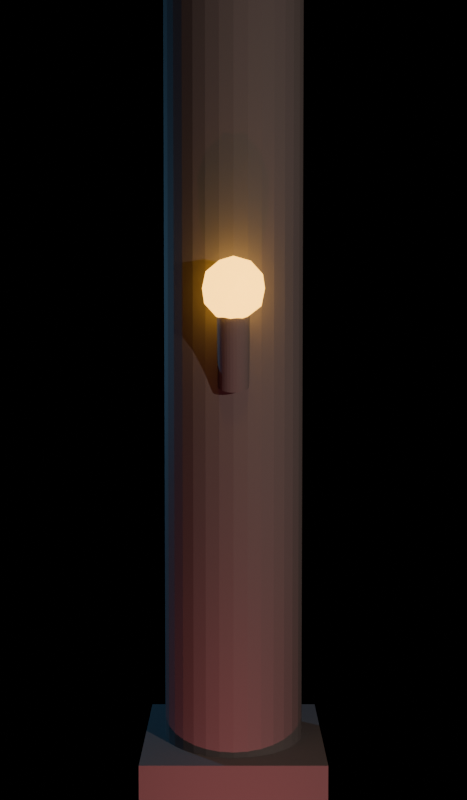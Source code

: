 # Source: spire_corridor_pillar.blend  (saved by Blender 5.2.44; exported with 4.5.12 LTS)
import bpy
from mathutils import Matrix  # noqa: F401  (used for matrix-valued properties, if any)

bpy.ops.wm.read_factory_settings(use_empty=True)
scene = bpy.context.scene
scene.name = 'Scene'

# ---- materials (node trees are filled in below, after node groups)
mat_pillarstone = bpy.data.materials.new('PillarStone')
mat_torchflame = bpy.data.materials.new('TorchFlame')

# ---- material node trees
mat_pillarstone.use_nodes = True; mat_pillarstone.node_tree.nodes.clear()
_N = mat_pillarstone.node_tree.nodes; _L = mat_pillarstone.node_tree.links
n0 = _N.new('ShaderNodeBsdfPrincipled'); n0.name = 'Principled BSDF'; n0.location = (-200, 100)
n0.inputs[0].default_value = (0.26, 0.24, 0.28, 1.0)
n0.inputs[1].default_value = 0.1
n0.inputs[2].default_value = 0.8
n0.inputs[10].default_value = 0.005
n1 = _N.new('ShaderNodeOutputMaterial'); n1.name = 'Material Output'; n1.location = (200, 100)
_L.new(n0.outputs[0], n1.inputs[0])
n1.is_active_output = True
mat_torchflame.use_nodes = True; mat_torchflame.node_tree.nodes.clear()
_N = mat_torchflame.node_tree.nodes; _L = mat_torchflame.node_tree.links
n0 = _N.new('ShaderNodeBsdfPrincipled'); n0.name = 'Principled BSDF'; n0.location = (-200, 100)
n0.inputs[0].default_value = (1.0, 0.5, 0.05, 1.0)
n0.inputs[1].default_value = 0.1
n0.inputs[2].default_value = 0.7
n0.inputs[10].default_value = 0.005
n0.inputs[27].default_value = (1.0, 0.5, 0.05, 1.0)
n0.inputs[28].default_value = 5.0
n1 = _N.new('ShaderNodeOutputMaterial'); n1.name = 'Material Output'; n1.location = (200, 100)
_L.new(n0.outputs[0], n1.inputs[0])
n1.is_active_output = True

# ---- cameras
cam_camera = bpy.data.cameras.new('Camera')

# ---- lights
light_point = bpy.data.lights.new('Point', 'POINT')
light_point.color = (1.0, 0.8, 0.6)
light_point.energy = 110.0
light_point_001 = bpy.data.lights.new('Point.001', 'POINT')
light_point_001.color = (0.25, 0.65, 1.0)
light_point_001.energy = 110.0
light_point_002 = bpy.data.lights.new('Point.002', 'POINT')
light_point_002.color = (0.7, 0.15, 0.15)
light_point_002.energy = 40.0

# ---- meshes
me_cube = bpy.data.meshes.new('Cube')
me_cube.from_pydata([(-0.3, -0.3, -0.3), (-0.3, -0.3, 0.3), (-0.3, 0.3, -0.3), (-0.3, 0.3, 0.3), (0.3, -0.3, -0.3), (0.3, -0.3, 0.3), (0.3, 0.3, -0.3), (0.3, 0.3, 0.3)], [], [(0, 1, 3, 2), (2, 3, 7, 6), (6, 7, 5, 4), (4, 5, 1, 0), (2, 6, 4, 0), (7, 3, 1, 5)])
_uv = me_cube.uv_layers.new(name='UVMap')
_uv.uv.foreach_set('vector', [0.375, 0.0, 0.625, 0.0, 0.625, 0.25, 0.375, 0.25, 0.375, 0.25, 0.625, 0.25, 0.625, 0.5, 0.375, 0.5, 0.375, 0.5, 0.625, 0.5, 0.625, 0.75, 0.375, 0.75, 0.375, 0.75, 0.625, 0.75, 0.625, 1.0, 0.375, 1.0, 0.125, 0.5, 0.375, 0.5, 0.375, 0.75, 0.125, 0.75, 0.625, 0.5, 0.875, 0.5, 0.875, 0.75, 0.625, 0.75])
me_cube.materials.append(mat_pillarstone)
me_cube.update()
me_cylinder = bpy.data.meshes.new('Cylinder')
me_cylinder.from_pydata([(0.0, 0.28, -1.9), (0.0, 0.28, 1.9), (0.05463, 0.2746, -1.9), (0.05463, 0.2746, 1.9), (0.1072, 0.2587, -1.9), (0.1072, 0.2587, 1.9), (0.1556, 0.2328, -1.9), (0.1556, 0.2328, 1.9), (0.198, 0.198, -1.9), (0.198, 0.198, 1.9), (0.2328, 0.1556, -1.9), (0.2328, 0.1556, 1.9), (0.2587, 0.1072, -1.9), (0.2587, 0.1072, 1.9), (0.2746, 0.05463, -1.9), (0.2746, 0.05463, 1.9), (0.28, 0.0, -1.9), (0.28, 0.0, 1.9), (0.2746, -0.05463, -1.9), (0.2746, -0.05463, 1.9), (0.2587, -0.1072, -1.9), (0.2587, -0.1072, 1.9), (0.2328, -0.1556, -1.9), (0.2328, -0.1556, 1.9), (0.198, -0.198, -1.9), (0.198, -0.198, 1.9), (0.1556, -0.2328, -1.9), (0.1556, -0.2328, 1.9), (0.1072, -0.2587, -1.9), (0.1072, -0.2587, 1.9), (0.05463, -0.2746, -1.9), (0.05463, -0.2746, 1.9), (0.0, -0.28, -1.9), (0.0, -0.28, 1.9), (-0.05463, -0.2746, -1.9), (-0.05463, -0.2746, 1.9), (-0.1072, -0.2587, -1.9), (-0.1072, -0.2587, 1.9), (-0.1556, -0.2328, -1.9), (-0.1556, -0.2328, 1.9), (-0.198, -0.198, -1.9), (-0.198, -0.198, 1.9), (-0.2328, -0.1556, -1.9), (-0.2328, -0.1556, 1.9), (-0.2587, -0.1072, -1.9), (-0.2587, -0.1072, 1.9), (-0.2746, -0.05463, -1.9), (-0.2746, -0.05463, 1.9), (-0.28, 0.0, -1.9), (-0.28, 0.0, 1.9), (-0.2746, 0.05463, -1.9), (-0.2746, 0.05463, 1.9), (-0.2587, 0.1072, -1.9), (-0.2587, 0.1072, 1.9), (-0.2328, 0.1556, -1.9), (-0.2328, 0.1556, 1.9), (-0.198, 0.198, -1.9), (-0.198, 0.198, 1.9), (-0.1556, 0.2328, -1.9), (-0.1556, 0.2328, 1.9), (-0.1072, 0.2587, -1.9), (-0.1072, 0.2587, 1.9), (-0.05463, 0.2746, -1.9), (-0.05463, 0.2746, 1.9)], [], [(0, 1, 3, 2), (2, 3, 5, 4), (4, 5, 7, 6), (6, 7, 9, 8), (8, 9, 11, 10), (10, 11, 13, 12), (12, 13, 15, 14), (14, 15, 17, 16), (16, 17, 19, 18), (18, 19, 21, 20), (20, 21, 23, 22), (22, 23, 25, 24), (24, 25, 27, 26), (26, 27, 29, 28), (28, 29, 31, 30), (30, 31, 33, 32), (32, 33, 35, 34), (34, 35, 37, 36), (36, 37, 39, 38), (38, 39, 41, 40), (40, 41, 43, 42), (42, 43, 45, 44), (44, 45, 47, 46), (46, 47, 49, 48), (48, 49, 51, 50), (50, 51, 53, 52), (52, 53, 55, 54), (54, 55, 57, 56), (56, 57, 59, 58), (58, 59, 61, 60), (3, 1, 63, 61, 59, 57, 55, 53, 51, 49, 47, 45, 43, 41, 39, 37, 35, 33, 31, 29, 27, 25, 23, 21, 19, 17, 15, 13, 11, 9, 7, 5), (60, 61, 63, 62), (62, 63, 1, 0), (0, 2, 4, 6, 8, 10, 12, 14, 16, 18, 20, 22, 24, 26, 28, 30, 32, 34, 36, 38, 40, 42, 44, 46, 48, 50, 52, 54, 56, 58, 60, 62)])
_uv = me_cylinder.uv_layers.new(name='UVMap')
_uv.uv.foreach_set('vector', [1.0, 0.5, 1.0, 1.0, 0.9688, 1.0, 0.9688, 0.5, 0.9688, 0.5, 0.9688, 1.0, 0.9375, 1.0, 0.9375, 0.5, 0.9375, 0.5, 0.9375, 1.0, 0.9062, 1.0, 0.9062, 0.5, 0.9062, 0.5, 0.9062, 1.0, 0.875, 1.0, 0.875, 0.5, 0.875, 0.5, 0.875, 1.0, 0.8438, 1.0, 0.8438, 0.5, 0.8438, 0.5, 0.8438, 1.0, 0.8125, 1.0, 0.8125, 0.5, 0.8125, 0.5, 0.8125, 1.0, 0.7812, 1.0, 0.7812, 0.5, 0.7812, 0.5, 0.7812, 1.0, 0.75, 1.0, 0.75, 0.5, 0.75, 0.5, 0.75, 1.0, 0.7188, 1.0, 0.7188, 0.5, 0.7188, 0.5, 0.7188, 1.0, 0.6875, 1.0, 0.6875, 0.5, 0.6875, 0.5, 0.6875, 1.0, 0.6562, 1.0, 0.6562, 0.5, 0.6562, 0.5, 0.6562, 1.0, 0.625, 1.0, 0.625, 0.5, 0.625, 0.5, 0.625, 1.0, 0.5938, 1.0, 0.5938, 0.5, 0.5938, 0.5, 0.5938, 1.0, 0.5625, 1.0, 0.5625, 0.5, 0.5625, 0.5, 0.5625, 1.0, 0.5312, 1.0, 0.5312, 0.5, 0.5312, 0.5, 0.5312, 1.0, 0.5, 1.0, 0.5, 0.5, 0.5, 0.5, 0.5, 1.0, 0.4688, 1.0, 0.4688, 0.5, 0.4688, 0.5, 0.4688, 1.0, 0.4375, 1.0, 0.4375, 0.5, 0.4375, 0.5, 0.4375, 1.0, 0.4062, 1.0, 0.4062, 0.5, 0.4062, 0.5, 0.4062, 1.0, 0.375, 1.0, 0.375, 0.5, 0.375, 0.5, 0.375, 1.0, 0.3438, 1.0, 0.3438, 0.5, 0.3438, 0.5, 0.3438, 1.0, 0.3125, 1.0, 0.3125, 0.5, 0.3125, 0.5, 0.3125, 1.0, 0.2812, 1.0, 0.2812, 0.5, 0.2812, 0.5, 0.2812, 1.0, 0.25, 1.0, 0.25, 0.5, 0.25, 0.5, 0.25, 1.0, 0.2188, 1.0, 0.2188, 0.5, 0.2188, 0.5, 0.2188, 1.0, 0.1875, 1.0, 0.1875, 0.5, 0.1875, 0.5, 0.1875, 1.0, 0.1562, 1.0, 0.1562, 0.5, 0.1562, 0.5, 0.1562, 1.0, 0.125, 1.0, 0.125, 0.5, 0.125, 0.5, 0.125, 1.0, 0.09375, 1.0, 0.09375, 0.5, 0.09375, 0.5, 0.09375, 1.0, 0.0625, 1.0, 0.0625, 0.5, 0.2968, 0.4854, 0.25, 0.49, 0.2032, 0.4854, 0.1582, 0.4717, 0.1167, 0.4496, 0.08029, 0.4197, 0.05045, 0.3833, 0.02827, 0.3418, 0.01461, 0.2968, 0.01, 0.25, 0.01461, 0.2032, 0.02827, 0.1582, 0.05045, 0.1167, 0.08029, 0.08029, 0.1167, 0.05045, 0.1582, 0.02827, 0.2032, 0.01461, 0.25, 0.01, 0.2968, 0.01461, 0.3418, 0.02827, 0.3833, 0.05045, 0.4197, 0.08029, 0.4496, 0.1167, 0.4717, 0.1582, 0.4854, 0.2032, 0.49, 0.25, 0.4854, 0.2968, 0.4717, 0.3418, 0.4496, 0.3833, 0.4197, 0.4197, 0.3833, 0.4496, 0.3418, 0.4717, 0.0625, 0.5, 0.0625, 1.0, 0.03125, 1.0, 0.03125, 0.5, 0.03125, 0.5, 0.03125, 1.0, 0.0, 1.0, 0.0, 0.5, 0.75, 0.49, 0.7968, 0.4854, 0.8418, 0.4717, 0.8833, 0.4496, 0.9197, 0.4197, 0.9496, 0.3833, 0.9717, 0.3418, 0.9854, 0.2968, 0.99, 0.25, 0.9854, 0.2032, 0.9717, 0.1582, 0.9496, 0.1167, 0.9197, 0.08029, 0.8833, 0.05045, 0.8418, 0.02827, 0.7968, 0.01461, 0.75, 0.01, 0.7032, 0.01461, 0.6582, 0.02827, 0.6167, 0.05045, 0.5803, 0.08029, 0.5504, 0.1167, 0.5283, 0.1582, 0.5146, 0.2032, 0.51, 0.25, 0.5146, 0.2968, 0.5283, 0.3418, 0.5504, 0.3833, 0.5803, 0.4197, 0.6167, 0.4496, 0.6582, 0.4717, 0.7032, 0.4854])
me_cylinder.materials.append(mat_pillarstone)
me_cylinder.update()
me_cube_001 = bpy.data.meshes.new('Cube.001')
me_cube_001.from_pydata([(-0.3, -0.3, -0.3), (-0.3, -0.3, 0.3), (-0.3, 0.3, -0.3), (-0.3, 0.3, 0.3), (0.3, -0.3, -0.3), (0.3, -0.3, 0.3), (0.3, 0.3, -0.3), (0.3, 0.3, 0.3)], [], [(0, 1, 3, 2), (2, 3, 7, 6), (6, 7, 5, 4), (4, 5, 1, 0), (2, 6, 4, 0), (7, 3, 1, 5)])
_uv = me_cube_001.uv_layers.new(name='UVMap')
_uv.uv.foreach_set('vector', [0.375, 0.0, 0.625, 0.0, 0.625, 0.25, 0.375, 0.25, 0.375, 0.25, 0.625, 0.25, 0.625, 0.5, 0.375, 0.5, 0.375, 0.5, 0.625, 0.5, 0.625, 0.75, 0.375, 0.75, 0.375, 0.75, 0.625, 0.75, 0.625, 1.0, 0.375, 1.0, 0.125, 0.5, 0.375, 0.5, 0.375, 0.75, 0.125, 0.75, 0.625, 0.5, 0.875, 0.5, 0.875, 0.75, 0.625, 0.75])
me_cube_001.materials.append(mat_pillarstone)
me_cube_001.update()
me_cylinder_001 = bpy.data.meshes.new('Cylinder.001')
me_cylinder_001.from_pydata([(0.0, 0.06, -0.175), (0.0, 0.06, 0.175), (0.01171, 0.05885, -0.175), (0.01171, 0.05885, 0.175), (0.02296, 0.05543, -0.175), (0.02296, 0.05543, 0.175), (0.03333, 0.04989, -0.175), (0.03333, 0.04989, 0.175), (0.04243, 0.04243, -0.175), (0.04243, 0.04243, 0.175), (0.04989, 0.03333, -0.175), (0.04989, 0.03333, 0.175), (0.05543, 0.02296, -0.175), (0.05543, 0.02296, 0.175), (0.05885, 0.01171, -0.175), (0.05885, 0.01171, 0.175), (0.06, 0.0, -0.175), (0.06, 0.0, 0.175), (0.05885, -0.01171, -0.175), (0.05885, -0.01171, 0.175), (0.05543, -0.02296, -0.175), (0.05543, -0.02296, 0.175), (0.04989, -0.03333, -0.175), (0.04989, -0.03333, 0.175), (0.04243, -0.04243, -0.175), (0.04243, -0.04243, 0.175), (0.03333, -0.04989, -0.175), (0.03333, -0.04989, 0.175), (0.02296, -0.05543, -0.175), (0.02296, -0.05543, 0.175), (0.01171, -0.05885, -0.175), (0.01171, -0.05885, 0.175), (0.0, -0.06, -0.175), (0.0, -0.06, 0.175), (-0.01171, -0.05885, -0.175), (-0.01171, -0.05885, 0.175), (-0.02296, -0.05543, -0.175), (-0.02296, -0.05543, 0.175), (-0.03333, -0.04989, -0.175), (-0.03333, -0.04989, 0.175), (-0.04243, -0.04243, -0.175), (-0.04243, -0.04243, 0.175), (-0.04989, -0.03333, -0.175), (-0.04989, -0.03333, 0.175), (-0.05543, -0.02296, -0.175), (-0.05543, -0.02296, 0.175), (-0.05885, -0.01171, -0.175), (-0.05885, -0.01171, 0.175), (-0.06, 0.0, -0.175), (-0.06, 0.0, 0.175), (-0.05885, 0.01171, -0.175), (-0.05885, 0.01171, 0.175), (-0.05543, 0.02296, -0.175), (-0.05543, 0.02296, 0.175), (-0.04989, 0.03333, -0.175), (-0.04989, 0.03333, 0.175), (-0.04243, 0.04243, -0.175), (-0.04243, 0.04243, 0.175), (-0.03333, 0.04989, -0.175), (-0.03333, 0.04989, 0.175), (-0.02296, 0.05543, -0.175), (-0.02296, 0.05543, 0.175), (-0.01171, 0.05885, -0.175), (-0.01171, 0.05885, 0.175)], [], [(0, 1, 3, 2), (2, 3, 5, 4), (4, 5, 7, 6), (6, 7, 9, 8), (8, 9, 11, 10), (10, 11, 13, 12), (12, 13, 15, 14), (14, 15, 17, 16), (16, 17, 19, 18), (18, 19, 21, 20), (20, 21, 23, 22), (22, 23, 25, 24), (24, 25, 27, 26), (26, 27, 29, 28), (28, 29, 31, 30), (30, 31, 33, 32), (32, 33, 35, 34), (34, 35, 37, 36), (36, 37, 39, 38), (38, 39, 41, 40), (40, 41, 43, 42), (42, 43, 45, 44), (44, 45, 47, 46), (46, 47, 49, 48), (48, 49, 51, 50), (50, 51, 53, 52), (52, 53, 55, 54), (54, 55, 57, 56), (56, 57, 59, 58), (58, 59, 61, 60), (3, 1, 63, 61, 59, 57, 55, 53, 51, 49, 47, 45, 43, 41, 39, 37, 35, 33, 31, 29, 27, 25, 23, 21, 19, 17, 15, 13, 11, 9, 7, 5), (60, 61, 63, 62), (62, 63, 1, 0), (0, 2, 4, 6, 8, 10, 12, 14, 16, 18, 20, 22, 24, 26, 28, 30, 32, 34, 36, 38, 40, 42, 44, 46, 48, 50, 52, 54, 56, 58, 60, 62)])
_uv = me_cylinder_001.uv_layers.new(name='UVMap')
_uv.uv.foreach_set('vector', [1.0, 0.5, 1.0, 1.0, 0.9688, 1.0, 0.9688, 0.5, 0.9688, 0.5, 0.9688, 1.0, 0.9375, 1.0, 0.9375, 0.5, 0.9375, 0.5, 0.9375, 1.0, 0.9062, 1.0, 0.9062, 0.5, 0.9062, 0.5, 0.9062, 1.0, 0.875, 1.0, 0.875, 0.5, 0.875, 0.5, 0.875, 1.0, 0.8438, 1.0, 0.8438, 0.5, 0.8438, 0.5, 0.8438, 1.0, 0.8125, 1.0, 0.8125, 0.5, 0.8125, 0.5, 0.8125, 1.0, 0.7812, 1.0, 0.7812, 0.5, 0.7812, 0.5, 0.7812, 1.0, 0.75, 1.0, 0.75, 0.5, 0.75, 0.5, 0.75, 1.0, 0.7188, 1.0, 0.7188, 0.5, 0.7188, 0.5, 0.7188, 1.0, 0.6875, 1.0, 0.6875, 0.5, 0.6875, 0.5, 0.6875, 1.0, 0.6562, 1.0, 0.6562, 0.5, 0.6562, 0.5, 0.6562, 1.0, 0.625, 1.0, 0.625, 0.5, 0.625, 0.5, 0.625, 1.0, 0.5938, 1.0, 0.5938, 0.5, 0.5938, 0.5, 0.5938, 1.0, 0.5625, 1.0, 0.5625, 0.5, 0.5625, 0.5, 0.5625, 1.0, 0.5312, 1.0, 0.5312, 0.5, 0.5312, 0.5, 0.5312, 1.0, 0.5, 1.0, 0.5, 0.5, 0.5, 0.5, 0.5, 1.0, 0.4688, 1.0, 0.4688, 0.5, 0.4688, 0.5, 0.4688, 1.0, 0.4375, 1.0, 0.4375, 0.5, 0.4375, 0.5, 0.4375, 1.0, 0.4062, 1.0, 0.4062, 0.5, 0.4062, 0.5, 0.4062, 1.0, 0.375, 1.0, 0.375, 0.5, 0.375, 0.5, 0.375, 1.0, 0.3438, 1.0, 0.3438, 0.5, 0.3438, 0.5, 0.3438, 1.0, 0.3125, 1.0, 0.3125, 0.5, 0.3125, 0.5, 0.3125, 1.0, 0.2812, 1.0, 0.2812, 0.5, 0.2812, 0.5, 0.2812, 1.0, 0.25, 1.0, 0.25, 0.5, 0.25, 0.5, 0.25, 1.0, 0.2188, 1.0, 0.2188, 0.5, 0.2188, 0.5, 0.2188, 1.0, 0.1875, 1.0, 0.1875, 0.5, 0.1875, 0.5, 0.1875, 1.0, 0.1562, 1.0, 0.1562, 0.5, 0.1562, 0.5, 0.1562, 1.0, 0.125, 1.0, 0.125, 0.5, 0.125, 0.5, 0.125, 1.0, 0.09375, 1.0, 0.09375, 0.5, 0.09375, 0.5, 0.09375, 1.0, 0.0625, 1.0, 0.0625, 0.5, 0.2968, 0.4854, 0.25, 0.49, 0.2032, 0.4854, 0.1582, 0.4717, 0.1167, 0.4496, 0.08029, 0.4197, 0.05045, 0.3833, 0.02827, 0.3418, 0.01461, 0.2968, 0.01, 0.25, 0.01461, 0.2032, 0.02827, 0.1582, 0.05045, 0.1167, 0.08029, 0.08029, 0.1167, 0.05045, 0.1582, 0.02827, 0.2032, 0.01461, 0.25, 0.01, 0.2968, 0.01461, 0.3418, 0.02827, 0.3833, 0.05045, 0.4197, 0.08029, 0.4496, 0.1167, 0.4717, 0.1582, 0.4854, 0.2032, 0.49, 0.25, 0.4854, 0.2968, 0.4717, 0.3418, 0.4496, 0.3833, 0.4197, 0.4197, 0.3833, 0.4496, 0.3418, 0.4717, 0.0625, 0.5, 0.0625, 1.0, 0.03125, 1.0, 0.03125, 0.5, 0.03125, 0.5, 0.03125, 1.0, 0.0, 1.0, 0.0, 0.5, 0.75, 0.49, 0.7968, 0.4854, 0.8418, 0.4717, 0.8833, 0.4496, 0.9197, 0.4197, 0.9496, 0.3833, 0.9717, 0.3418, 0.9854, 0.2968, 0.99, 0.25, 0.9854, 0.2032, 0.9717, 0.1582, 0.9496, 0.1167, 0.9197, 0.08029, 0.8833, 0.05045, 0.8418, 0.02827, 0.7968, 0.01461, 0.75, 0.01, 0.7032, 0.01461, 0.6582, 0.02827, 0.6167, 0.05045, 0.5803, 0.08029, 0.5504, 0.1167, 0.5283, 0.1582, 0.5146, 0.2032, 0.51, 0.25, 0.5146, 0.2968, 0.5283, 0.3418, 0.5504, 0.3833, 0.5803, 0.4197, 0.6167, 0.4496, 0.6582, 0.4717, 0.7032, 0.4854])
me_cylinder_001.materials.append(mat_pillarstone)
me_cylinder_001.update()
me_icosphere = bpy.data.meshes.new('Icosphere')
me_icosphere.from_pydata([(0.0, 0.0, -0.12), (0.08683, -0.06309, -0.05367), (-0.03317, -0.1021, -0.05367), (-0.1073, 0.0, -0.05367), (-0.03317, 0.1021, -0.05367), (0.08683, 0.06309, -0.05367), (0.03317, -0.1021, 0.05367), (-0.08683, -0.06309, 0.05367), (-0.08683, 0.06309, 0.05367), (0.03317, 0.1021, 0.05367), (0.1073, 0.0, 0.05367), (0.0, 0.0, 0.12), (-0.01949, -0.06, -0.1021), (0.05104, -0.03708, -0.1021), (0.03154, -0.09708, -0.06309), (0.1021, 0.0, -0.06309), (0.05104, 0.03708, -0.1021), (-0.06309, 0.0, -0.1021), (-0.08258, -0.06, -0.06309), (-0.01949, 0.06, -0.1021), (-0.08258, 0.06, -0.06309), (0.03154, 0.09708, -0.06309), (0.1141, -0.03708, 0.0), (0.1141, 0.03708, 0.0), (0.0, -0.12, 0.0), (0.07053, -0.09708, 0.0), (-0.1141, -0.03708, 0.0), (-0.07053, -0.09708, 0.0), (-0.07053, 0.09708, 0.0), (-0.1141, 0.03708, 0.0), (0.07053, 0.09708, 0.0), (0.0, 0.12, 0.0), (0.08258, -0.06, 0.06309), (-0.03154, -0.09708, 0.06309), (-0.1021, 0.0, 0.06309), (-0.03154, 0.09708, 0.06309), (0.08258, 0.06, 0.06309), (0.01949, -0.06, 0.1021), (0.06309, 0.0, 0.1021), (-0.05104, -0.03708, 0.1021), (-0.05104, 0.03708, 0.1021), (0.01949, 0.06, 0.1021)], [], [(0, 13, 12), (1, 13, 15), (0, 12, 17), (0, 17, 19), (0, 19, 16), (1, 15, 22), (2, 14, 24), (3, 18, 26), (4, 20, 28), (5, 21, 30), (1, 22, 25), (2, 24, 27), (3, 26, 29), (4, 28, 31), (5, 30, 23), (6, 32, 37), (7, 33, 39), (8, 34, 40), (9, 35, 41), (10, 36, 38), (38, 41, 11), (38, 36, 41), (36, 9, 41), (41, 40, 11), (41, 35, 40), (35, 8, 40), (40, 39, 11), (40, 34, 39), (34, 7, 39), (39, 37, 11), (39, 33, 37), (33, 6, 37), (37, 38, 11), (37, 32, 38), (32, 10, 38), (23, 36, 10), (23, 30, 36), (30, 9, 36), (31, 35, 9), (31, 28, 35), (28, 8, 35), (29, 34, 8), (29, 26, 34), (26, 7, 34), (27, 33, 7), (27, 24, 33), (24, 6, 33), (25, 32, 6), (25, 22, 32), (22, 10, 32), (30, 31, 9), (30, 21, 31), (21, 4, 31), (28, 29, 8), (28, 20, 29), (20, 3, 29), (26, 27, 7), (26, 18, 27), (18, 2, 27), (24, 25, 6), (24, 14, 25), (14, 1, 25), (22, 23, 10), (22, 15, 23), (15, 5, 23), (16, 21, 5), (16, 19, 21), (19, 4, 21), (19, 20, 4), (19, 17, 20), (17, 3, 20), (17, 18, 3), (17, 12, 18), (12, 2, 18), (15, 16, 5), (15, 13, 16), (13, 0, 16), (12, 14, 2), (12, 13, 14), (13, 1, 14)])
_uv = me_icosphere.uv_layers.new(name='UVMap')
_uv.uv.foreach_set('vector', [0.1818, 0.0, 0.2273, 0.07873, 0.1364, 0.07873, 0.2727, 0.1575, 0.3182, 0.07873, 0.3636, 0.1575, 0.9091, 0.0, 0.9545, 0.07873, 0.8636, 0.07873, 0.7273, 0.0, 0.7727, 0.07873, 0.6818, 0.07873, 0.5455, 0.0, 0.5909, 0.07873, 0.5, 0.07873, 0.2727, 0.1575, 0.3636, 0.1575, 0.3182, 0.2362, 0.09091, 0.1575, 0.1818, 0.1575, 0.1364, 0.2362, 0.8182, 0.1575, 0.9091, 0.1575, 0.8636, 0.2362, 0.6364, 0.1575, 0.7273, 0.1575, 0.6818, 0.2362, 0.4545, 0.1575, 0.5455, 0.1575, 0.5, 0.2362, 0.2727, 0.1575, 0.3182, 0.2362, 0.2273, 0.2362, 0.09091, 0.1575, 0.1364, 0.2362, 0.04546, 0.2362, 0.8182, 0.1575, 0.8636, 0.2362, 0.7727, 0.2362, 0.6364, 0.1575, 0.6818, 0.2362, 0.5909, 0.2362, 0.4545, 0.1575, 0.5, 0.2362, 0.4091, 0.2362, 0.1818, 0.3149, 0.2727, 0.3149, 0.2273, 0.3937, 0.0, 0.3149, 0.09091, 0.3149, 0.04546, 0.3937, 0.7273, 0.3149, 0.8182, 0.3149, 0.7727, 0.3937, 0.5455, 0.3149, 0.6364, 0.3149, 0.5909, 0.3937, 0.3636, 0.3149, 0.4545, 0.3149, 0.4091, 0.3937, 0.4091, 0.3937, 0.5, 0.3937, 0.4545, 0.4724, 0.4091, 0.3937, 0.4545, 0.3149, 0.5, 0.3937, 0.4545, 0.3149, 0.5455, 0.3149, 0.5, 0.3937, 0.5909, 0.3937, 0.6818, 0.3937, 0.6364, 0.4724, 0.5909, 0.3937, 0.6364, 0.3149, 0.6818, 0.3937, 0.6364, 0.3149, 0.7273, 0.3149, 0.6818, 0.3937, 0.7727, 0.3937, 0.8636, 0.3937, 0.8182, 0.4724, 0.7727, 0.3937, 0.8182, 0.3149, 0.8636, 0.3937, 0.8182, 0.3149, 0.9091, 0.3149, 0.8636, 0.3937, 0.04546, 0.3937, 0.1364, 0.3937, 0.09091, 0.4724, 0.04546, 0.3937, 0.09091, 0.3149, 0.1364, 0.3937, 0.09091, 0.3149, 0.1818, 0.3149, 0.1364, 0.3937, 0.2273, 0.3937, 0.3182, 0.3937, 0.2727, 0.4724, 0.2273, 0.3937, 0.2727, 0.3149, 0.3182, 0.3937, 0.2727, 0.3149, 0.3636, 0.3149, 0.3182, 0.3937, 0.4091, 0.2362, 0.4545, 0.3149, 0.3636, 0.3149, 0.4091, 0.2362, 0.5, 0.2362, 0.4545, 0.3149, 0.5, 0.2362, 0.5455, 0.3149, 0.4545, 0.3149, 0.5909, 0.2362, 0.6364, 0.3149, 0.5455, 0.3149, 0.5909, 0.2362, 0.6818, 0.2362, 0.6364, 0.3149, 0.6818, 0.2362, 0.7273, 0.3149, 0.6364, 0.3149, 0.7727, 0.2362, 0.8182, 0.3149, 0.7273, 0.3149, 0.7727, 0.2362, 0.8636, 0.2362, 0.8182, 0.3149, 0.8636, 0.2362, 0.9091, 0.3149, 0.8182, 0.3149, 0.04546, 0.2362, 0.09091, 0.3149, 0.0, 0.3149, 0.04546, 0.2362, 0.1364, 0.2362, 0.09091, 0.3149, 0.1364, 0.2362, 0.1818, 0.3149, 0.09091, 0.3149, 0.2273, 0.2362, 0.2727, 0.3149, 0.1818, 0.3149, 0.2273, 0.2362, 0.3182, 0.2362, 0.2727, 0.3149, 0.3182, 0.2362, 0.3636, 0.3149, 0.2727, 0.3149, 0.5, 0.2362, 0.5909, 0.2362, 0.5455, 0.3149, 0.5, 0.2362, 0.5455, 0.1575, 0.5909, 0.2362, 0.5455, 0.1575, 0.6364, 0.1575, 0.5909, 0.2362, 0.6818, 0.2362, 0.7727, 0.2362, 0.7273, 0.3149, 0.6818, 0.2362, 0.7273, 0.1575, 0.7727, 0.2362, 0.7273, 0.1575, 0.8182, 0.1575, 0.7727, 0.2362, 0.8636, 0.2362, 0.9545, 0.2362, 0.9091, 0.3149, 0.8636, 0.2362, 0.9091, 0.1575, 0.9545, 0.2362, 0.9091, 0.1575, 1.0, 0.1575, 0.9545, 0.2362, 0.1364, 0.2362, 0.2273, 0.2362, 0.1818, 0.3149, 0.1364, 0.2362, 0.1818, 0.1575, 0.2273, 0.2362, 0.1818, 0.1575, 0.2727, 0.1575, 0.2273, 0.2362, 0.3182, 0.2362, 0.4091, 0.2362, 0.3636, 0.3149, 0.3182, 0.2362, 0.3636, 0.1575, 0.4091, 0.2362, 0.3636, 0.1575, 0.4545, 0.1575, 0.4091, 0.2362, 0.5, 0.07873, 0.5455, 0.1575, 0.4545, 0.1575, 0.5, 0.07873, 0.5909, 0.07873, 0.5455, 0.1575, 0.5909, 0.07873, 0.6364, 0.1575, 0.5455, 0.1575, 0.6818, 0.07873, 0.7273, 0.1575, 0.6364, 0.1575, 0.6818, 0.07873, 0.7727, 0.07873, 0.7273, 0.1575, 0.7727, 0.07873, 0.8182, 0.1575, 0.7273, 0.1575, 0.8636, 0.07873, 0.9091, 0.1575, 0.8182, 0.1575, 0.8636, 0.07873, 0.9545, 0.07873, 0.9091, 0.1575, 0.9545, 0.07873, 1.0, 0.1575, 0.9091, 0.1575, 0.3636, 0.1575, 0.4091, 0.07873, 0.4545, 0.1575, 0.3636, 0.1575, 0.3182, 0.07873, 0.4091, 0.07873, 0.3182, 0.07873, 0.3636, 0.0, 0.4091, 0.07873, 0.1364, 0.07873, 0.1818, 0.1575, 0.09091, 0.1575, 0.1364, 0.07873, 0.2273, 0.07873, 0.1818, 0.1575, 0.2273, 0.07873, 0.2727, 0.1575, 0.1818, 0.1575])
me_icosphere.materials.append(mat_torchflame)
me_icosphere.update()

# ---- objects
ob_cube = bpy.data.objects.new('Cube', me_cube)
ob_cylinder = bpy.data.objects.new('Cylinder', me_cylinder)
ob_cube_001 = bpy.data.objects.new('Cube.001', me_cube_001)
ob_cylinder_001 = bpy.data.objects.new('Cylinder.001', me_cylinder_001)
ob_icosphere = bpy.data.objects.new('Icosphere', me_icosphere)
ob_point = bpy.data.objects.new('Point', light_point)
ob_point_001 = bpy.data.objects.new('Point.001', light_point_001)
ob_point_002 = bpy.data.objects.new('Point.002', light_point_002)
ob_camera = bpy.data.objects.new('Camera', cam_camera)

# ---- transforms, parenting, visibility, modifiers, constraints
ob_cube.location = (0.0, 0.0, 0.3)
ob_cube.scale = (1.2, 1.2, 1.0)
ob_cylinder.location = (0.0, 0.0, 2.2)
ob_cube_001.location = (0.0, 0.0, 4.2)
ob_cube_001.scale = (1.3, 1.3, 0.8)
ob_cylinder_001.location = (0.0, -0.35, 2.2)
ob_cylinder_001.rotation_euler = (0.4, 0.0, 0.0)
ob_icosphere.location = (0.0, -0.42, 2.4)
ob_point.location = (1.8, -3.0, 2.5)
ob_point_001.location = (-3.0, 2.5, 2.5)
ob_point_002.location = (0.0, -1.5, 0.3)
ob_camera.location = (0.0, -4.5, 2.2)
ob_camera.rotation_euler = (1.52, 0.0, 0.0)

# ---- collection membership
scene.collection.objects.link(ob_cube)
scene.collection.objects.link(ob_cylinder)
scene.collection.objects.link(ob_cube_001)
scene.collection.objects.link(ob_cylinder_001)
scene.collection.objects.link(ob_icosphere)
scene.collection.objects.link(ob_point)
scene.collection.objects.link(ob_point_001)
scene.collection.objects.link(ob_point_002)
scene.collection.objects.link(ob_camera)

# ---- scene / render settings (as saved in the file)
scene.camera = ob_camera
scene.frame_start = 1; scene.frame_end = 250; scene.frame_set(1)
scene.render.engine = 'BLENDER_EEVEE_NEXT'
scene.render.resolution_x = 350
scene.render.resolution_y = 600
scene.render.film_transparent = True
scene.render.bake_bias = 0.0
scene.render.bake_samples = 0
scene.render.compositor_device = 'GPU'
scene.eevee.use_volume_custom_range = False
scene.eevee.fast_gi_thickness_near = 0.1
scene.eevee.fast_gi_thickness_far = 0.0
scene.eevee.ray_tracing_options.screen_trace_thickness = 0.1
bpy.context.view_layer.update()
